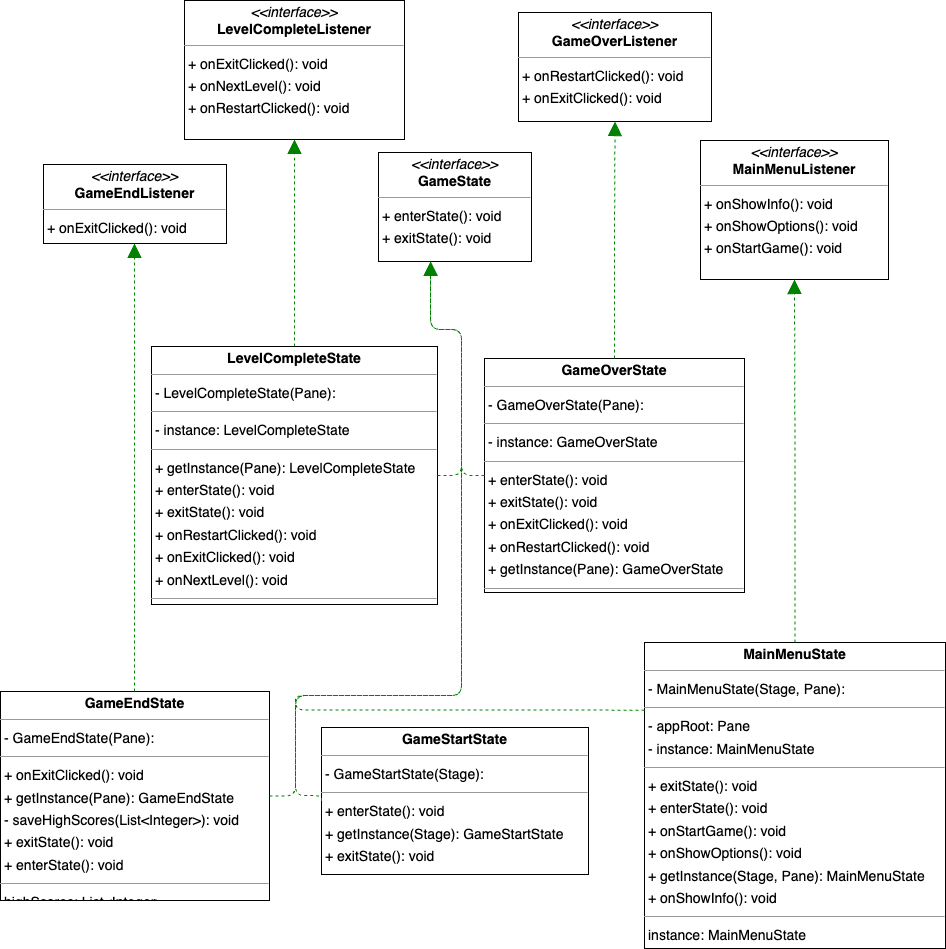

The diagram above was exported from draw.io. Its source (the exported page's mxGraphModel, read from the mxfile embedded in the PNG):
<mxGraphModel dx="1514" dy="1276" grid="1" gridSize="10" guides="1" tooltips="1" connect="1" arrows="1" fold="1" page="0" pageScale="1" pageWidth="827" pageHeight="1169" background="none" math="0" shadow="0">
  <root>
    <mxCell id="0" />
    <mxCell id="1" parent="0" />
    <mxCell id="node4" value="&lt;p style=&quot;margin:0px;margin-top:4px;text-align:center;&quot;&gt;&lt;i&gt;&amp;lt;&amp;lt;interface&amp;gt;&amp;gt;&lt;/i&gt;&lt;br/&gt;&lt;b&gt;GameEndListener&lt;/b&gt;&lt;/p&gt;&lt;hr size=&quot;1&quot;/&gt;&lt;p style=&quot;margin:0 0 0 4px;line-height:1.6;&quot;&gt;+ onExitClicked(): void&lt;/p&gt;" style="verticalAlign=top;align=left;overflow=fill;fontSize=14;fontFamily=Helvetica;html=1;rounded=0;shadow=0;comic=0;labelBackgroundColor=none;strokeWidth=1;" parent="1" vertex="1">
      <mxGeometry x="-65" y="151" width="183" height="79" as="geometry" />
    </mxCell>
    <mxCell id="node7" value="&lt;p style=&quot;margin:0px;margin-top:4px;text-align:center;&quot;&gt;&lt;b&gt;GameEndState&lt;/b&gt;&lt;/p&gt;&lt;hr size=&quot;1&quot;/&gt;&lt;p style=&quot;margin:0 0 0 4px;line-height:1.6;&quot;&gt;- GameEndState(Pane): &lt;/p&gt;&lt;hr size=&quot;1&quot;/&gt;&lt;p style=&quot;margin:0 0 0 4px;line-height:1.6;&quot;&gt;+ onExitClicked(): void&lt;br/&gt;+ getInstance(Pane): GameEndState&lt;br/&gt;- saveHighScores(List&amp;lt;Integer&amp;gt;): void&lt;br/&gt;+ exitState(): void&lt;br/&gt;+ enterState(): void&lt;/p&gt;&lt;hr size=&quot;1&quot;/&gt;&lt;p style=&quot;margin:0 0 0 4px;line-height:1.6;&quot;&gt; highScores: List&amp;lt;Integer&amp;gt;&lt;/p&gt;" style="verticalAlign=top;align=left;overflow=fill;fontSize=14;fontFamily=Helvetica;html=1;rounded=0;shadow=0;comic=0;labelBackgroundColor=none;strokeWidth=1;" parent="1" vertex="1">
      <mxGeometry x="-108" y="678" width="269" height="209" as="geometry" />
    </mxCell>
    <mxCell id="node3" value="&lt;p style=&quot;margin:0px;margin-top:4px;text-align:center;&quot;&gt;&lt;i&gt;&amp;lt;&amp;lt;interface&amp;gt;&amp;gt;&lt;/i&gt;&lt;br/&gt;&lt;b&gt;GameOverListener&lt;/b&gt;&lt;/p&gt;&lt;hr size=&quot;1&quot;/&gt;&lt;p style=&quot;margin:0 0 0 4px;line-height:1.6;&quot;&gt;+ onRestartClicked(): void&lt;br/&gt;+ onExitClicked(): void&lt;/p&gt;" style="verticalAlign=top;align=left;overflow=fill;fontSize=14;fontFamily=Helvetica;html=1;rounded=0;shadow=0;comic=0;labelBackgroundColor=none;strokeWidth=1;" parent="1" vertex="1">
      <mxGeometry x="410" y="-1" width="193" height="109" as="geometry" />
    </mxCell>
    <mxCell id="node0" value="&lt;p style=&quot;margin:0px;margin-top:4px;text-align:center;&quot;&gt;&lt;b&gt;GameOverState&lt;/b&gt;&lt;/p&gt;&lt;hr size=&quot;1&quot;/&gt;&lt;p style=&quot;margin:0 0 0 4px;line-height:1.6;&quot;&gt;- GameOverState(Pane): &lt;/p&gt;&lt;hr size=&quot;1&quot;/&gt;&lt;p style=&quot;margin:0 0 0 4px;line-height:1.6;&quot;&gt;- instance: GameOverState&lt;/p&gt;&lt;hr size=&quot;1&quot;/&gt;&lt;p style=&quot;margin:0 0 0 4px;line-height:1.6;&quot;&gt;+ enterState(): void&lt;br/&gt;+ exitState(): void&lt;br/&gt;+ onExitClicked(): void&lt;br/&gt;+ onRestartClicked(): void&lt;br/&gt;+ getInstance(Pane): GameOverState&lt;/p&gt;&lt;hr size=&quot;1&quot;/&gt;&lt;p style=&quot;margin:0 0 0 4px;line-height:1.6;&quot;&gt; instance: GameOverState&lt;/p&gt;" style="verticalAlign=top;align=left;overflow=fill;fontSize=14;fontFamily=Helvetica;html=1;rounded=0;shadow=0;comic=0;labelBackgroundColor=none;strokeWidth=1;" parent="1" vertex="1">
      <mxGeometry x="376" y="345" width="260" height="234" as="geometry" />
    </mxCell>
    <mxCell id="node5" value="&lt;p style=&quot;margin:0px;margin-top:4px;text-align:center;&quot;&gt;&lt;b&gt;GameStartState&lt;/b&gt;&lt;/p&gt;&lt;hr size=&quot;1&quot;/&gt;&lt;p style=&quot;margin:0 0 0 4px;line-height:1.6;&quot;&gt;- GameStartState(Stage): &lt;/p&gt;&lt;hr size=&quot;1&quot;/&gt;&lt;p style=&quot;margin:0 0 0 4px;line-height:1.6;&quot;&gt;+ enterState(): void&lt;br/&gt;+ getInstance(Stage): GameStartState&lt;br/&gt;+ exitState(): void&lt;/p&gt;" style="verticalAlign=top;align=left;overflow=fill;fontSize=14;fontFamily=Helvetica;html=1;rounded=0;shadow=0;comic=0;labelBackgroundColor=none;strokeWidth=1;" parent="1" vertex="1">
      <mxGeometry x="213" y="714" width="267" height="147" as="geometry" />
    </mxCell>
    <mxCell id="node8" value="&lt;p style=&quot;margin:0px;margin-top:4px;text-align:center;&quot;&gt;&lt;i&gt;&amp;lt;&amp;lt;interface&amp;gt;&amp;gt;&lt;/i&gt;&lt;br/&gt;&lt;b&gt;GameState&lt;/b&gt;&lt;/p&gt;&lt;hr size=&quot;1&quot;/&gt;&lt;p style=&quot;margin:0 0 0 4px;line-height:1.6;&quot;&gt;+ enterState(): void&lt;br/&gt;+ exitState(): void&lt;/p&gt;" style="verticalAlign=top;align=left;overflow=fill;fontSize=14;fontFamily=Helvetica;html=1;rounded=0;shadow=0;comic=0;labelBackgroundColor=none;strokeWidth=1;" parent="1" vertex="1">
      <mxGeometry x="270" y="139" width="153" height="109" as="geometry" />
    </mxCell>
    <mxCell id="node9" value="&lt;p style=&quot;margin:0px;margin-top:4px;text-align:center;&quot;&gt;&lt;i&gt;&amp;lt;&amp;lt;interface&amp;gt;&amp;gt;&lt;/i&gt;&lt;br/&gt;&lt;b&gt;LevelCompleteListener&lt;/b&gt;&lt;/p&gt;&lt;hr size=&quot;1&quot;/&gt;&lt;p style=&quot;margin:0 0 0 4px;line-height:1.6;&quot;&gt;+ onExitClicked(): void&lt;br/&gt;+ onNextLevel(): void&lt;br/&gt;+ onRestartClicked(): void&lt;/p&gt;" style="verticalAlign=top;align=left;overflow=fill;fontSize=14;fontFamily=Helvetica;html=1;rounded=0;shadow=0;comic=0;labelBackgroundColor=none;strokeWidth=1;" parent="1" vertex="1">
      <mxGeometry x="76" y="-13" width="220" height="139" as="geometry" />
    </mxCell>
    <mxCell id="node2" value="&lt;p style=&quot;margin:0px;margin-top:4px;text-align:center;&quot;&gt;&lt;b&gt;LevelCompleteState&lt;/b&gt;&lt;/p&gt;&lt;hr size=&quot;1&quot;/&gt;&lt;p style=&quot;margin:0 0 0 4px;line-height:1.6;&quot;&gt;- LevelCompleteState(Pane): &lt;/p&gt;&lt;hr size=&quot;1&quot;/&gt;&lt;p style=&quot;margin:0 0 0 4px;line-height:1.6;&quot;&gt;- instance: LevelCompleteState&lt;/p&gt;&lt;hr size=&quot;1&quot;/&gt;&lt;p style=&quot;margin:0 0 0 4px;line-height:1.6;&quot;&gt;+ getInstance(Pane): LevelCompleteState&lt;br/&gt;+ enterState(): void&lt;br/&gt;+ exitState(): void&lt;br/&gt;+ onRestartClicked(): void&lt;br/&gt;+ onExitClicked(): void&lt;br/&gt;+ onNextLevel(): void&lt;/p&gt;&lt;hr size=&quot;1&quot;/&gt;&lt;p style=&quot;margin:0 0 0 4px;line-height:1.6;&quot;&gt; instance: LevelCompleteState&lt;/p&gt;" style="verticalAlign=top;align=left;overflow=fill;fontSize=14;fontFamily=Helvetica;html=1;rounded=0;shadow=0;comic=0;labelBackgroundColor=none;strokeWidth=1;" parent="1" vertex="1">
      <mxGeometry x="43" y="333" width="286" height="258" as="geometry" />
    </mxCell>
    <mxCell id="node6" value="&lt;p style=&quot;margin:0px;margin-top:4px;text-align:center;&quot;&gt;&lt;i&gt;&amp;lt;&amp;lt;interface&amp;gt;&amp;gt;&lt;/i&gt;&lt;br/&gt;&lt;b&gt;MainMenuListener&lt;/b&gt;&lt;/p&gt;&lt;hr size=&quot;1&quot;/&gt;&lt;p style=&quot;margin:0 0 0 4px;line-height:1.6;&quot;&gt;+ onShowInfo(): void&lt;br/&gt;+ onShowOptions(): void&lt;br/&gt;+ onStartGame(): void&lt;/p&gt;" style="verticalAlign=top;align=left;overflow=fill;fontSize=14;fontFamily=Helvetica;html=1;rounded=0;shadow=0;comic=0;labelBackgroundColor=none;strokeWidth=1;" parent="1" vertex="1">
      <mxGeometry x="592" y="127" width="188" height="139" as="geometry" />
    </mxCell>
    <mxCell id="node1" value="&lt;p style=&quot;margin:0px;margin-top:4px;text-align:center;&quot;&gt;&lt;b&gt;MainMenuState&lt;/b&gt;&lt;/p&gt;&lt;hr size=&quot;1&quot;/&gt;&lt;p style=&quot;margin:0 0 0 4px;line-height:1.6;&quot;&gt;- MainMenuState(Stage, Pane): &lt;/p&gt;&lt;hr size=&quot;1&quot;/&gt;&lt;p style=&quot;margin:0 0 0 4px;line-height:1.6;&quot;&gt;- appRoot: Pane&lt;br/&gt;- instance: MainMenuState&lt;/p&gt;&lt;hr size=&quot;1&quot;/&gt;&lt;p style=&quot;margin:0 0 0 4px;line-height:1.6;&quot;&gt;+ exitState(): void&lt;br/&gt;+ enterState(): void&lt;br/&gt;+ onStartGame(): void&lt;br/&gt;+ onShowOptions(): void&lt;br/&gt;+ getInstance(Stage, Pane): MainMenuState&lt;br/&gt;+ onShowInfo(): void&lt;/p&gt;&lt;hr size=&quot;1&quot;/&gt;&lt;p style=&quot;margin:0 0 0 4px;line-height:1.6;&quot;&gt; instance: MainMenuState&lt;br/&gt; appRoot: Pane&lt;/p&gt;" style="verticalAlign=top;align=left;overflow=fill;fontSize=14;fontFamily=Helvetica;html=1;rounded=0;shadow=0;comic=0;labelBackgroundColor=none;strokeWidth=1;" parent="1" vertex="1">
      <mxGeometry x="536" y="629" width="301" height="306" as="geometry" />
    </mxCell>
    <mxCell id="edge8" value="" style="html=1;rounded=1;edgeStyle=orthogonalEdgeStyle;dashed=1;startArrow=none;endArrow=block;endSize=12;strokeColor=#008200;exitX=0.498;exitY=0.000;exitDx=0;exitDy=0;entryX=0.497;entryY=1.000;entryDx=0;entryDy=0;" parent="1" source="node7" target="node4" edge="1">
      <mxGeometry width="50" height="50" relative="1" as="geometry">
        <Array as="points" />
      </mxGeometry>
    </mxCell>
    <mxCell id="edge0" value="" style="html=1;rounded=1;edgeStyle=orthogonalEdgeStyle;dashed=1;startArrow=none;endArrow=block;endSize=12;strokeColor=#008200;exitX=1.000;exitY=0.500;exitDx=0;exitDy=0;entryX=0.340;entryY=1.001;entryDx=0;entryDy=0;" parent="1" source="node7" target="node8" edge="1">
      <mxGeometry width="50" height="50" relative="1" as="geometry">
        <Array as="points">
          <mxPoint x="187" y="782" />
          <mxPoint x="187" y="682" />
          <mxPoint x="353" y="682" />
          <mxPoint x="353" y="316" />
          <mxPoint x="322" y="316" />
        </Array>
      </mxGeometry>
    </mxCell>
    <mxCell id="edge1" value="" style="html=1;rounded=1;edgeStyle=orthogonalEdgeStyle;dashed=1;startArrow=none;endArrow=block;endSize=12;strokeColor=#008200;exitX=0.500;exitY=0.000;exitDx=0;exitDy=0;entryX=0.500;entryY=1.000;entryDx=0;entryDy=0;" parent="1" source="node0" target="node3" edge="1">
      <mxGeometry width="50" height="50" relative="1" as="geometry">
        <Array as="points" />
      </mxGeometry>
    </mxCell>
    <mxCell id="edge7" value="" style="html=1;rounded=1;edgeStyle=orthogonalEdgeStyle;dashed=1;startArrow=none;endArrow=block;endSize=12;strokeColor=#008200;exitX=0.000;exitY=0.500;exitDx=0;exitDy=0;entryX=0.340;entryY=1.001;entryDx=0;entryDy=0;" parent="1" source="node0" target="node8" edge="1">
      <mxGeometry width="50" height="50" relative="1" as="geometry">
        <Array as="points">
          <mxPoint x="353" y="462" />
          <mxPoint x="353" y="316" />
          <mxPoint x="322" y="316" />
        </Array>
      </mxGeometry>
    </mxCell>
    <mxCell id="edge4" value="" style="html=1;rounded=1;edgeStyle=orthogonalEdgeStyle;dashed=1;startArrow=none;endArrow=block;endSize=12;strokeColor=#008200;exitX=0.000;exitY=0.500;exitDx=0;exitDy=0;entryX=0.340;entryY=1.001;entryDx=0;entryDy=0;" parent="1" source="node5" target="node8" edge="1">
      <mxGeometry width="50" height="50" relative="1" as="geometry">
        <Array as="points">
          <mxPoint x="187" y="782" />
          <mxPoint x="187" y="682" />
          <mxPoint x="353" y="682" />
          <mxPoint x="353" y="316" />
          <mxPoint x="322" y="316" />
        </Array>
      </mxGeometry>
    </mxCell>
    <mxCell id="edge6" value="" style="html=1;rounded=1;edgeStyle=orthogonalEdgeStyle;dashed=1;startArrow=none;endArrow=block;endSize=12;strokeColor=#008200;exitX=1.000;exitY=0.500;exitDx=0;exitDy=0;entryX=0.340;entryY=1.001;entryDx=0;entryDy=0;" parent="1" source="node2" target="node8" edge="1">
      <mxGeometry width="50" height="50" relative="1" as="geometry">
        <Array as="points">
          <mxPoint x="353" y="462" />
          <mxPoint x="353" y="316" />
          <mxPoint x="322" y="316" />
        </Array>
      </mxGeometry>
    </mxCell>
    <mxCell id="edge2" value="" style="html=1;rounded=1;edgeStyle=orthogonalEdgeStyle;dashed=1;startArrow=none;endArrow=block;endSize=12;strokeColor=#008200;exitX=0.500;exitY=0.000;exitDx=0;exitDy=0;entryX=0.500;entryY=1.000;entryDx=0;entryDy=0;" parent="1" source="node2" target="node9" edge="1">
      <mxGeometry width="50" height="50" relative="1" as="geometry">
        <Array as="points" />
      </mxGeometry>
    </mxCell>
    <mxCell id="edge3" value="" style="html=1;rounded=1;edgeStyle=orthogonalEdgeStyle;dashed=1;startArrow=none;endArrow=block;endSize=12;strokeColor=#008200;exitX=0.000;exitY=0.221;exitDx=0;exitDy=0;entryX=0.340;entryY=1.001;entryDx=0;entryDy=0;" parent="1" source="node1" target="node8" edge="1">
      <mxGeometry width="50" height="50" relative="1" as="geometry">
        <Array as="points">
          <mxPoint x="187" y="697" />
          <mxPoint x="187" y="682" />
          <mxPoint x="353" y="682" />
          <mxPoint x="353" y="316" />
          <mxPoint x="322" y="316" />
        </Array>
      </mxGeometry>
    </mxCell>
    <mxCell id="edge5" value="" style="html=1;rounded=1;edgeStyle=orthogonalEdgeStyle;dashed=1;startArrow=none;endArrow=block;endSize=12;strokeColor=#008200;exitX=0.500;exitY=0.000;exitDx=0;exitDy=0;entryX=0.500;entryY=1.000;entryDx=0;entryDy=0;" parent="1" source="node1" target="node6" edge="1">
      <mxGeometry width="50" height="50" relative="1" as="geometry">
        <Array as="points" />
      </mxGeometry>
    </mxCell>
  </root>
</mxGraphModel>